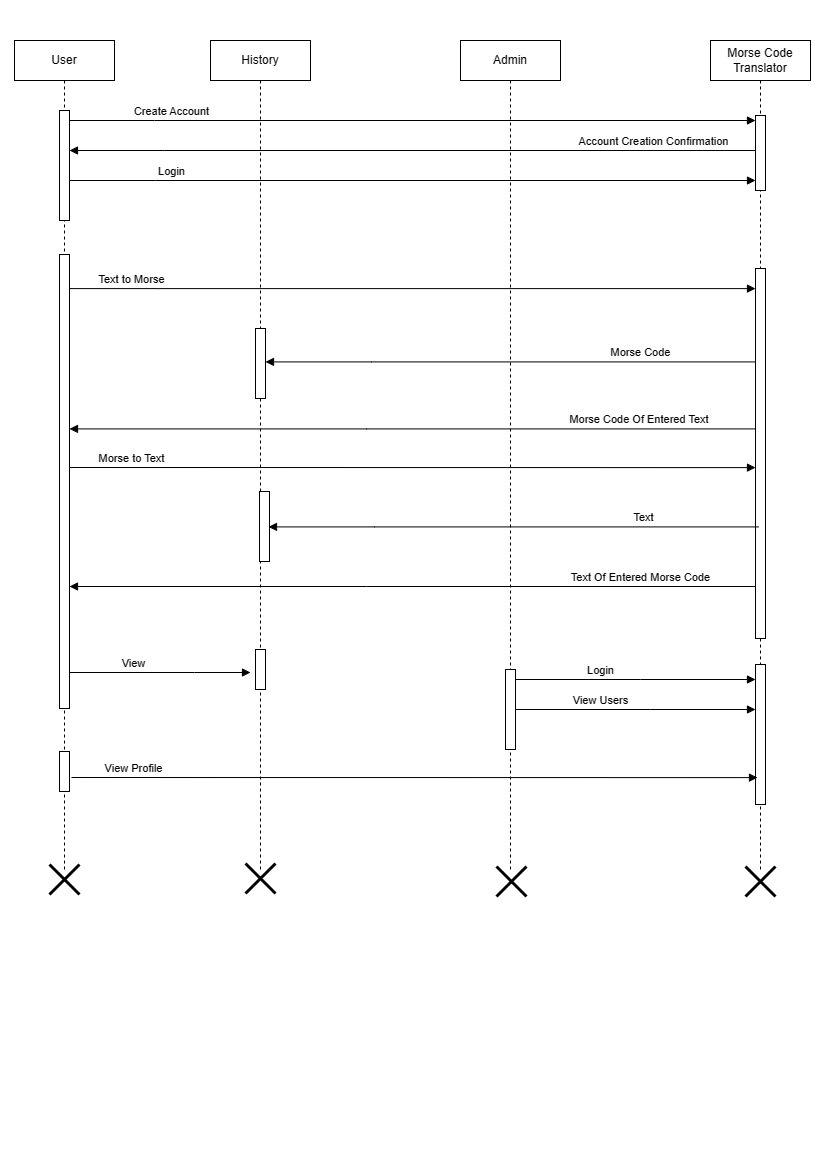

The diagram above was exported from draw.io. Its source (the exported page's mxGraphModel, read from the mxfile embedded in the PNG):
<mxGraphModel dx="1320" dy="929" grid="1" gridSize="10" guides="1" tooltips="1" connect="1" arrows="1" fold="1" page="1" pageScale="1" pageWidth="827" pageHeight="1169" background="#FFFFFF" math="0" shadow="0">
  <root>
    <mxCell id="0" />
    <mxCell id="1" parent="0" />
    <mxCell id="aM9ryv3xv72pqoxQDRHE-1" value="User" style="shape=umlLifeline;perimeter=lifelinePerimeter;whiteSpace=wrap;html=1;container=0;dropTarget=0;collapsible=0;recursiveResize=0;outlineConnect=0;portConstraint=eastwest;newEdgeStyle={&quot;edgeStyle&quot;:&quot;elbowEdgeStyle&quot;,&quot;elbow&quot;:&quot;vertical&quot;,&quot;curved&quot;:0,&quot;rounded&quot;:0};" parent="1" vertex="1">
      <mxGeometry x="14" y="40" width="100" height="830" as="geometry" />
    </mxCell>
    <mxCell id="aM9ryv3xv72pqoxQDRHE-2" value="" style="html=1;points=[];perimeter=orthogonalPerimeter;outlineConnect=0;targetShapes=umlLifeline;portConstraint=eastwest;newEdgeStyle={&quot;edgeStyle&quot;:&quot;elbowEdgeStyle&quot;,&quot;elbow&quot;:&quot;vertical&quot;,&quot;curved&quot;:0,&quot;rounded&quot;:0};" parent="aM9ryv3xv72pqoxQDRHE-1" vertex="1">
      <mxGeometry x="45" y="70" width="10" height="110" as="geometry" />
    </mxCell>
    <mxCell id="K93p0j_u8s5Zg1oQIN86-2" value="" style="html=1;points=[[0,0,0,0,5],[0,1,0,0,-5],[1,0,0,0,5],[1,1,0,0,-5]];perimeter=orthogonalPerimeter;outlineConnect=0;targetShapes=umlLifeline;portConstraint=eastwest;newEdgeStyle={&quot;curved&quot;:0,&quot;rounded&quot;:0};" parent="aM9ryv3xv72pqoxQDRHE-1" vertex="1">
      <mxGeometry x="45" y="214" width="10" height="454" as="geometry" />
    </mxCell>
    <mxCell id="K93p0j_u8s5Zg1oQIN86-21" value="" style="html=1;points=[[0,0,0,0,5],[0,1,0,0,-5],[1,0,0,0,5],[1,1,0,0,-5]];perimeter=orthogonalPerimeter;outlineConnect=0;targetShapes=umlLifeline;portConstraint=eastwest;newEdgeStyle={&quot;curved&quot;:0,&quot;rounded&quot;:0};" parent="aM9ryv3xv72pqoxQDRHE-1" vertex="1">
      <mxGeometry x="45" y="711" width="10" height="40" as="geometry" />
    </mxCell>
    <mxCell id="aM9ryv3xv72pqoxQDRHE-5" value="History" style="shape=umlLifeline;perimeter=lifelinePerimeter;whiteSpace=wrap;html=1;container=0;dropTarget=0;collapsible=0;recursiveResize=0;outlineConnect=0;portConstraint=eastwest;newEdgeStyle={&quot;edgeStyle&quot;:&quot;elbowEdgeStyle&quot;,&quot;elbow&quot;:&quot;vertical&quot;,&quot;curved&quot;:0,&quot;rounded&quot;:0};" parent="1" vertex="1">
      <mxGeometry x="210" y="40" width="100" height="830" as="geometry" />
    </mxCell>
    <mxCell id="K93p0j_u8s5Zg1oQIN86-6" value="" style="html=1;points=[[0,0,0,0,5],[0,1,0,0,-5],[1,0,0,0,5],[1,1,0,0,-5]];perimeter=orthogonalPerimeter;outlineConnect=0;targetShapes=umlLifeline;portConstraint=eastwest;newEdgeStyle={&quot;curved&quot;:0,&quot;rounded&quot;:0};" parent="aM9ryv3xv72pqoxQDRHE-5" vertex="1">
      <mxGeometry x="45" y="288" width="10" height="70" as="geometry" />
    </mxCell>
    <mxCell id="K93p0j_u8s5Zg1oQIN86-11" value="" style="html=1;points=[[0,0,0,0,5],[0,1,0,0,-5],[1,0,0,0,5],[1,1,0,0,-5]];perimeter=orthogonalPerimeter;outlineConnect=0;targetShapes=umlLifeline;portConstraint=eastwest;newEdgeStyle={&quot;curved&quot;:0,&quot;rounded&quot;:0};" parent="aM9ryv3xv72pqoxQDRHE-5" vertex="1">
      <mxGeometry x="45" y="609" width="10" height="40" as="geometry" />
    </mxCell>
    <mxCell id="vxe17GInv59JxcAiaVxA-9" value="" style="html=1;points=[[0,0,0,0,5],[0,1,0,0,-5],[1,0,0,0,5],[1,1,0,0,-5]];perimeter=orthogonalPerimeter;outlineConnect=0;targetShapes=umlLifeline;portConstraint=eastwest;newEdgeStyle={&quot;curved&quot;:0,&quot;rounded&quot;:0};" parent="aM9ryv3xv72pqoxQDRHE-5" vertex="1">
      <mxGeometry x="49" y="451" width="10" height="70" as="geometry" />
    </mxCell>
    <mxCell id="aM9ryv3xv72pqoxQDRHE-7" value="Create Account" style="html=1;verticalAlign=bottom;endArrow=block;edgeStyle=elbowEdgeStyle;elbow=horizontal;curved=0;rounded=0;" parent="1" source="aM9ryv3xv72pqoxQDRHE-2" target="7rT-mTNDrHcJpOvhN-6M-2" edge="1">
      <mxGeometry x="-0.7041" relative="1" as="geometry">
        <mxPoint x="169" y="130" as="sourcePoint" />
        <Array as="points">
          <mxPoint x="154" y="120" />
        </Array>
        <mxPoint as="offset" />
      </mxGeometry>
    </mxCell>
    <mxCell id="7rT-mTNDrHcJpOvhN-6M-1" value="Morse Code&lt;br&gt;Translator" style="shape=umlLifeline;perimeter=lifelinePerimeter;whiteSpace=wrap;html=1;container=0;dropTarget=0;collapsible=0;recursiveResize=0;outlineConnect=0;portConstraint=eastwest;newEdgeStyle={&quot;edgeStyle&quot;:&quot;elbowEdgeStyle&quot;,&quot;elbow&quot;:&quot;vertical&quot;,&quot;curved&quot;:0,&quot;rounded&quot;:0};" parent="1" vertex="1">
      <mxGeometry x="710" y="40" width="100" height="830" as="geometry" />
    </mxCell>
    <mxCell id="7rT-mTNDrHcJpOvhN-6M-2" value="" style="html=1;points=[];perimeter=orthogonalPerimeter;outlineConnect=0;targetShapes=umlLifeline;portConstraint=eastwest;newEdgeStyle={&quot;edgeStyle&quot;:&quot;elbowEdgeStyle&quot;,&quot;elbow&quot;:&quot;vertical&quot;,&quot;curved&quot;:0,&quot;rounded&quot;:0};" parent="7rT-mTNDrHcJpOvhN-6M-1" vertex="1">
      <mxGeometry x="45" y="75" width="10" height="75" as="geometry" />
    </mxCell>
    <mxCell id="K93p0j_u8s5Zg1oQIN86-4" value="" style="html=1;points=[[0,0,0,0,5],[0,1,0,0,-5],[1,0,0,0,5],[1,1,0,0,-5]];perimeter=orthogonalPerimeter;outlineConnect=0;targetShapes=umlLifeline;portConstraint=eastwest;newEdgeStyle={&quot;curved&quot;:0,&quot;rounded&quot;:0};" parent="7rT-mTNDrHcJpOvhN-6M-1" vertex="1">
      <mxGeometry x="45" y="228" width="10" height="370" as="geometry" />
    </mxCell>
    <mxCell id="K93p0j_u8s5Zg1oQIN86-16" value="" style="html=1;points=[];perimeter=orthogonalPerimeter;outlineConnect=0;targetShapes=umlLifeline;portConstraint=eastwest;newEdgeStyle={&quot;edgeStyle&quot;:&quot;elbowEdgeStyle&quot;,&quot;elbow&quot;:&quot;vertical&quot;,&quot;curved&quot;:0,&quot;rounded&quot;:0};" parent="7rT-mTNDrHcJpOvhN-6M-1" vertex="1">
      <mxGeometry x="45" y="624" width="10" height="140" as="geometry" />
    </mxCell>
    <mxCell id="7rT-mTNDrHcJpOvhN-6M-5" value="Admin" style="shape=umlLifeline;perimeter=lifelinePerimeter;whiteSpace=wrap;html=1;container=0;dropTarget=0;collapsible=0;recursiveResize=0;outlineConnect=0;portConstraint=eastwest;newEdgeStyle={&quot;edgeStyle&quot;:&quot;elbowEdgeStyle&quot;,&quot;elbow&quot;:&quot;vertical&quot;,&quot;curved&quot;:0,&quot;rounded&quot;:0};" parent="1" vertex="1">
      <mxGeometry x="460" y="40" width="100" height="830" as="geometry" />
    </mxCell>
    <mxCell id="7rT-mTNDrHcJpOvhN-6M-6" value="" style="html=1;points=[];perimeter=orthogonalPerimeter;outlineConnect=0;targetShapes=umlLifeline;portConstraint=eastwest;newEdgeStyle={&quot;edgeStyle&quot;:&quot;elbowEdgeStyle&quot;,&quot;elbow&quot;:&quot;vertical&quot;,&quot;curved&quot;:0,&quot;rounded&quot;:0};" parent="7rT-mTNDrHcJpOvhN-6M-5" vertex="1">
      <mxGeometry x="45" y="629" width="10" height="80" as="geometry" />
    </mxCell>
    <mxCell id="7rT-mTNDrHcJpOvhN-6M-10" value="Login" style="html=1;verticalAlign=bottom;endArrow=block;edgeStyle=elbowEdgeStyle;elbow=horizontal;curved=0;rounded=0;" parent="1" source="aM9ryv3xv72pqoxQDRHE-2" target="7rT-mTNDrHcJpOvhN-6M-2" edge="1">
      <mxGeometry x="-0.7041" relative="1" as="geometry">
        <mxPoint x="69" y="180" as="sourcePoint" />
        <Array as="points">
          <mxPoint x="155" y="180" />
        </Array>
        <mxPoint x="643.5" y="180" as="targetPoint" />
        <mxPoint as="offset" />
      </mxGeometry>
    </mxCell>
    <mxCell id="7rT-mTNDrHcJpOvhN-6M-11" value="Account Creation Confirmation" style="html=1;verticalAlign=bottom;endArrow=block;edgeStyle=elbowEdgeStyle;elbow=horizontal;curved=0;rounded=0;" parent="1" source="7rT-mTNDrHcJpOvhN-6M-2" target="aM9ryv3xv72pqoxQDRHE-2" edge="1">
      <mxGeometry x="-0.7041" relative="1" as="geometry">
        <mxPoint x="79" y="150" as="sourcePoint" />
        <Array as="points">
          <mxPoint x="164" y="150" />
        </Array>
        <mxPoint x="654" y="150" as="targetPoint" />
        <mxPoint as="offset" />
      </mxGeometry>
    </mxCell>
    <mxCell id="K93p0j_u8s5Zg1oQIN86-3" value="Text to Morse" style="html=1;verticalAlign=bottom;endArrow=block;edgeStyle=elbowEdgeStyle;elbow=vertical;curved=0;rounded=0;" parent="1" source="K93p0j_u8s5Zg1oQIN86-2" target="K93p0j_u8s5Zg1oQIN86-4" edge="1">
      <mxGeometry x="-0.8222" relative="1" as="geometry">
        <mxPoint x="130" y="288" as="sourcePoint" />
        <Array as="points">
          <mxPoint x="158.7" y="288.1" />
        </Array>
        <mxPoint x="620" y="288" as="targetPoint" />
        <mxPoint as="offset" />
      </mxGeometry>
    </mxCell>
    <mxCell id="K93p0j_u8s5Zg1oQIN86-5" value="Morse Code" style="html=1;verticalAlign=bottom;endArrow=block;edgeStyle=elbowEdgeStyle;elbow=horizontal;curved=0;rounded=0;" parent="1" edge="1">
      <mxGeometry x="-0.5306" relative="1" as="geometry">
        <mxPoint x="755" y="361.40999999999985" as="sourcePoint" />
        <Array as="points">
          <mxPoint x="371" y="361.40999999999997" />
        </Array>
        <mxPoint x="265" y="361.40999999999985" as="targetPoint" />
        <mxPoint as="offset" />
      </mxGeometry>
    </mxCell>
    <mxCell id="K93p0j_u8s5Zg1oQIN86-8" value="Morse Code Of Entered Text&amp;nbsp;" style="html=1;verticalAlign=bottom;endArrow=block;edgeStyle=elbowEdgeStyle;elbow=horizontal;curved=0;rounded=0;" parent="1" source="K93p0j_u8s5Zg1oQIN86-4" target="K93p0j_u8s5Zg1oQIN86-2" edge="1">
      <mxGeometry x="-0.6647" relative="1" as="geometry">
        <mxPoint x="750" y="428" as="sourcePoint" />
        <Array as="points">
          <mxPoint x="366" y="428.40999999999997" />
        </Array>
        <mxPoint x="260" y="428" as="targetPoint" />
        <mxPoint as="offset" />
      </mxGeometry>
    </mxCell>
    <mxCell id="K93p0j_u8s5Zg1oQIN86-15" value="Login" style="html=1;verticalAlign=bottom;endArrow=block;edgeStyle=elbowEdgeStyle;elbow=horizontal;curved=0;rounded=0;" parent="1" source="7rT-mTNDrHcJpOvhN-6M-6" edge="1">
      <mxGeometry x="-0.2917" relative="1" as="geometry">
        <mxPoint x="550" y="679" as="sourcePoint" />
        <Array as="points">
          <mxPoint x="640" y="679" />
        </Array>
        <mxPoint x="755" y="678.9999999999998" as="targetPoint" />
        <mxPoint as="offset" />
      </mxGeometry>
    </mxCell>
    <mxCell id="K93p0j_u8s5Zg1oQIN86-18" value="View Users" style="html=1;verticalAlign=bottom;endArrow=block;edgeStyle=elbowEdgeStyle;elbow=horizontal;curved=0;rounded=0;" parent="1" source="7rT-mTNDrHcJpOvhN-6M-6" edge="1">
      <mxGeometry x="-0.2917" relative="1" as="geometry">
        <mxPoint x="515" y="709" as="sourcePoint" />
        <Array as="points">
          <mxPoint x="650" y="709" />
        </Array>
        <mxPoint x="755" y="708.9999999999998" as="targetPoint" />
        <mxPoint as="offset" />
      </mxGeometry>
    </mxCell>
    <mxCell id="vxe17GInv59JxcAiaVxA-10" value="Morse to Text" style="html=1;verticalAlign=bottom;endArrow=block;edgeStyle=elbowEdgeStyle;elbow=vertical;curved=0;rounded=0;" parent="1" edge="1">
      <mxGeometry x="-0.8222" relative="1" as="geometry">
        <mxPoint x="69" y="467" as="sourcePoint" />
        <Array as="points">
          <mxPoint x="158.7" y="467.1" />
        </Array>
        <mxPoint x="755" y="467" as="targetPoint" />
        <mxPoint as="offset" />
      </mxGeometry>
    </mxCell>
    <mxCell id="vxe17GInv59JxcAiaVxA-11" value="Text" style="html=1;verticalAlign=bottom;endArrow=block;edgeStyle=elbowEdgeStyle;elbow=horizontal;curved=0;rounded=0;" parent="1" edge="1">
      <mxGeometry x="-0.5306" relative="1" as="geometry">
        <mxPoint x="758" y="526.4099999999999" as="sourcePoint" />
        <Array as="points">
          <mxPoint x="374" y="526.41" />
        </Array>
        <mxPoint x="268" y="526.4099999999999" as="targetPoint" />
        <mxPoint as="offset" />
      </mxGeometry>
    </mxCell>
    <mxCell id="vxe17GInv59JxcAiaVxA-12" value="Text Of Entered Morse Code" style="html=1;verticalAlign=bottom;endArrow=block;edgeStyle=elbowEdgeStyle;elbow=horizontal;curved=0;rounded=0;" parent="1" edge="1">
      <mxGeometry x="-0.6647" relative="1" as="geometry">
        <mxPoint x="755" y="586" as="sourcePoint" />
        <Array as="points">
          <mxPoint x="366" y="586.41" />
        </Array>
        <mxPoint x="69" y="586" as="targetPoint" />
        <mxPoint as="offset" />
      </mxGeometry>
    </mxCell>
    <mxCell id="vxe17GInv59JxcAiaVxA-13" value="View" style="html=1;verticalAlign=bottom;endArrow=block;edgeStyle=elbowEdgeStyle;elbow=horizontal;curved=0;rounded=0;" parent="1" edge="1">
      <mxGeometry x="-0.2917" relative="1" as="geometry">
        <mxPoint x="69" y="672" as="sourcePoint" />
        <Array as="points">
          <mxPoint x="194" y="672" />
        </Array>
        <mxPoint x="250" y="672" as="targetPoint" />
        <mxPoint as="offset" />
      </mxGeometry>
    </mxCell>
    <mxCell id="vxe17GInv59JxcAiaVxA-14" value="View Profile" style="html=1;verticalAlign=bottom;endArrow=block;edgeStyle=elbowEdgeStyle;elbow=vertical;curved=0;rounded=0;" parent="1" edge="1">
      <mxGeometry x="-0.8222" relative="1" as="geometry">
        <mxPoint x="71" y="777" as="sourcePoint" />
        <Array as="points">
          <mxPoint x="160.7" y="777.0999999999999" />
        </Array>
        <mxPoint x="757" y="777" as="targetPoint" />
        <mxPoint as="offset" />
      </mxGeometry>
    </mxCell>
    <mxCell id="pCoVT1k7LOJ2zJtyEPtd-1" value="" style="shape=umlDestroy;whiteSpace=wrap;html=1;strokeWidth=3;targetShapes=umlLifeline;" vertex="1" parent="1">
      <mxGeometry x="49" y="864" width="30" height="30" as="geometry" />
    </mxCell>
    <mxCell id="pCoVT1k7LOJ2zJtyEPtd-2" value="" style="shape=umlDestroy;whiteSpace=wrap;html=1;strokeWidth=3;targetShapes=umlLifeline;" vertex="1" parent="1">
      <mxGeometry x="245" y="863" width="30" height="30" as="geometry" />
    </mxCell>
    <mxCell id="pCoVT1k7LOJ2zJtyEPtd-3" value="" style="shape=umlDestroy;whiteSpace=wrap;html=1;strokeWidth=3;targetShapes=umlLifeline;" vertex="1" parent="1">
      <mxGeometry x="496" y="866" width="30" height="30" as="geometry" />
    </mxCell>
    <mxCell id="pCoVT1k7LOJ2zJtyEPtd-4" value="" style="shape=umlDestroy;whiteSpace=wrap;html=1;strokeWidth=3;targetShapes=umlLifeline;" vertex="1" parent="1">
      <mxGeometry x="745" y="866" width="30" height="30" as="geometry" />
    </mxCell>
  </root>
</mxGraphModel>